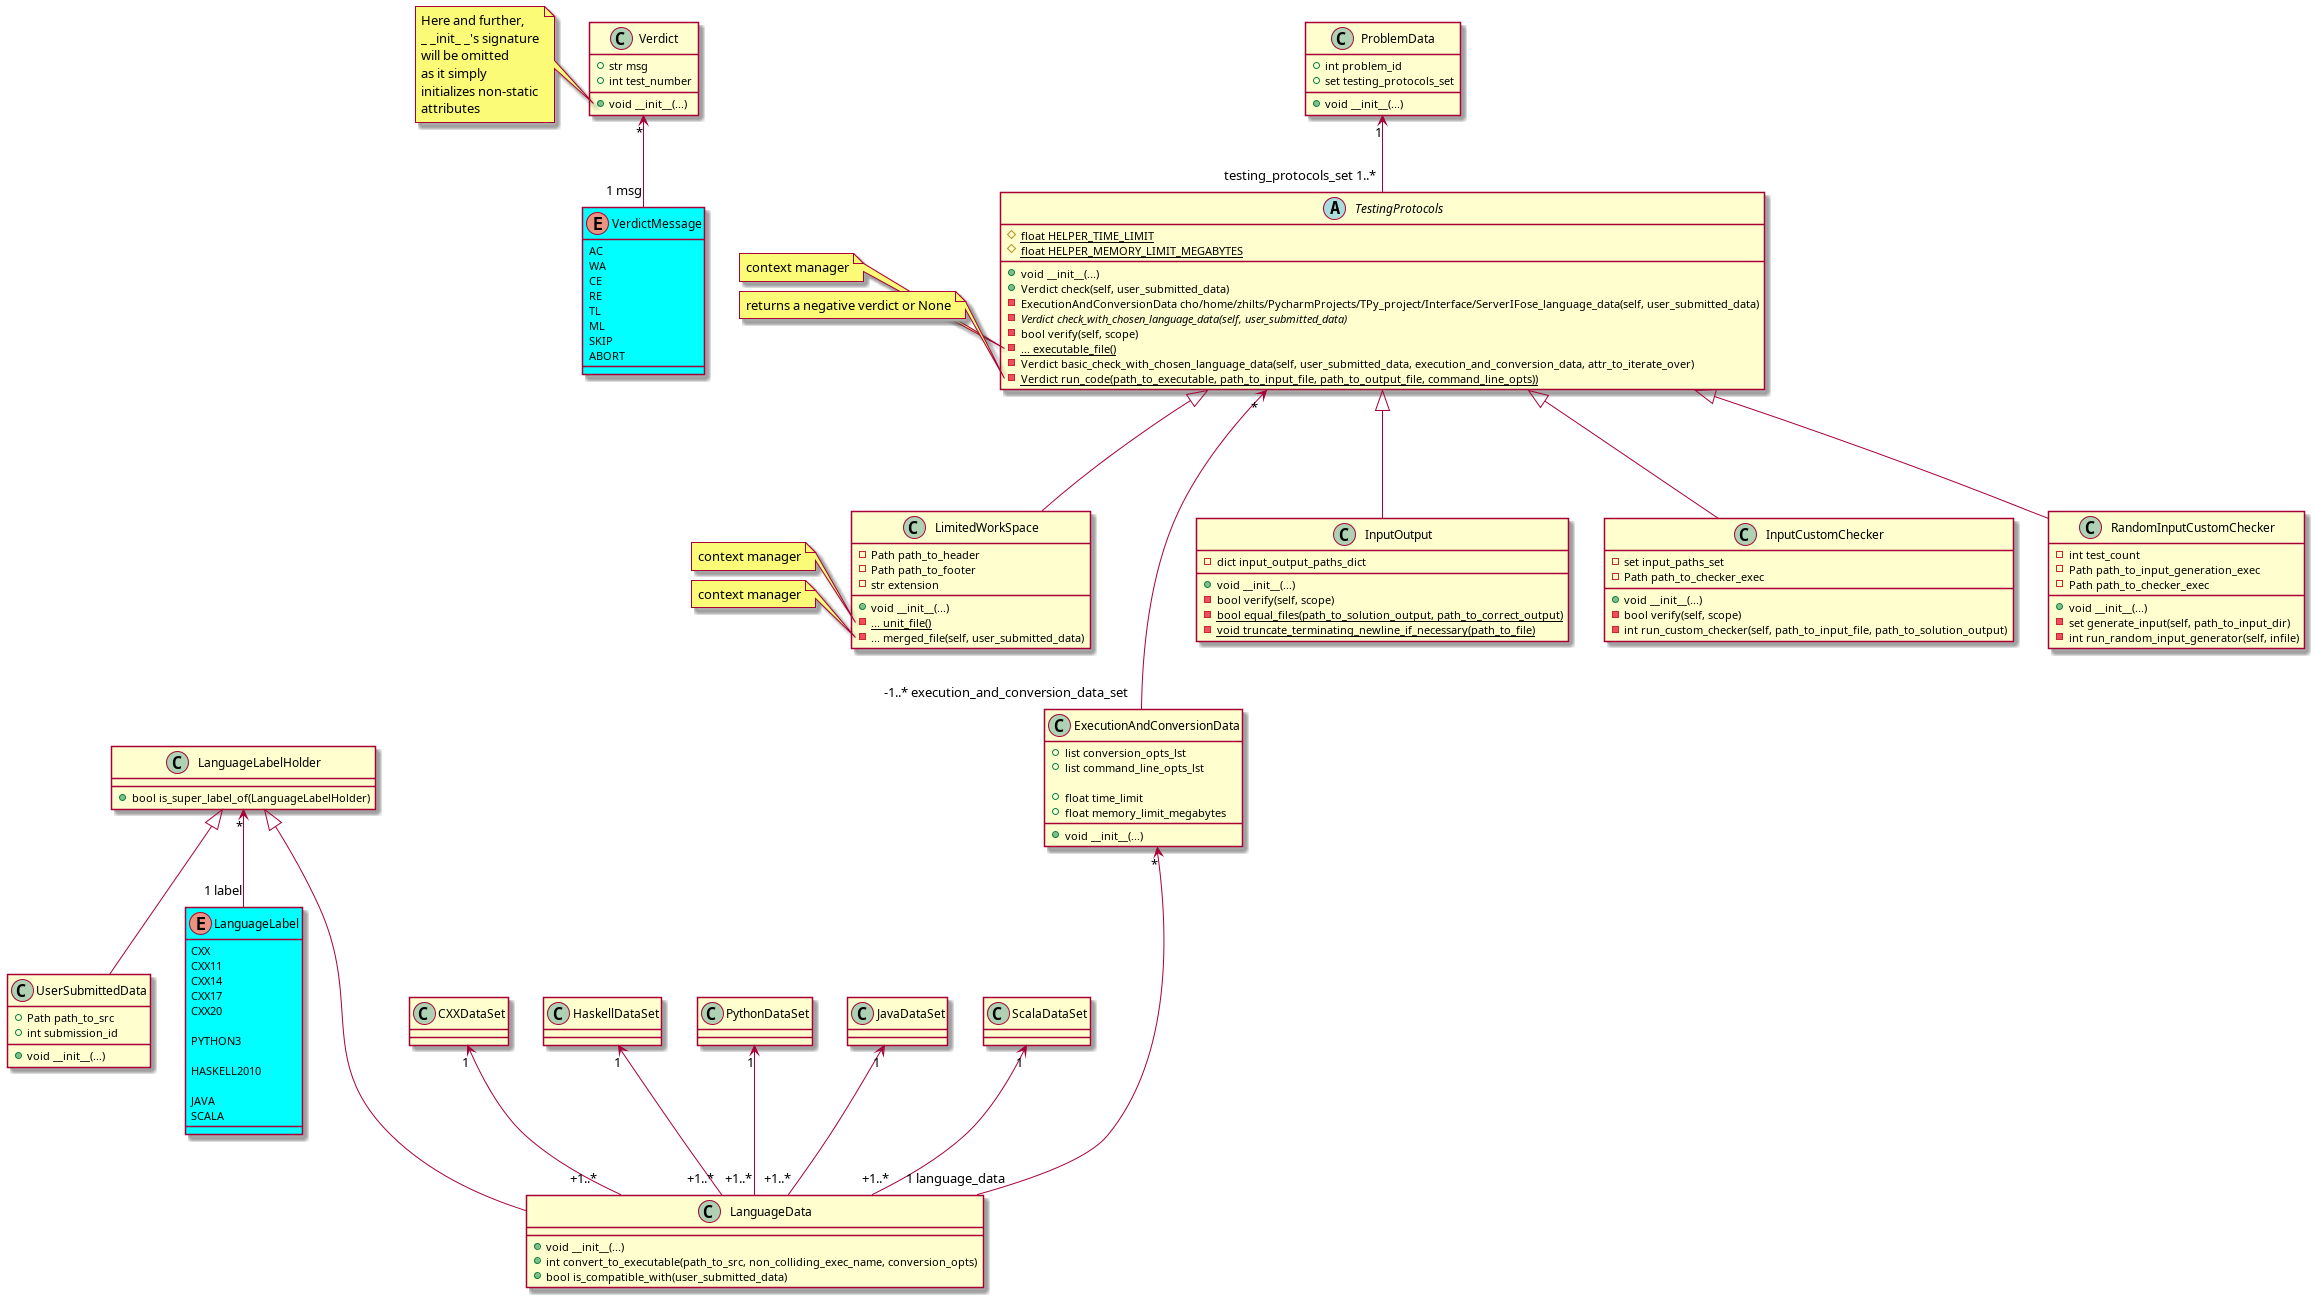

The diagram above was rendered by PlantUML. Its source (embedded in the PNG):
@startuml
'https://plantuml.com/class-diagram

skinparam enum {
    BackGroundColor Aqua
}

' ============================ AUX ============================

enum VerdictMessage {
    AC
    WA
    CE
    RE
    TL
    ML
    SKIP
    ABORT
}

class Verdict {
    +str msg
    +int test_number

    +void __init__(...)
}
note left of Verdict::__init__
Here and further,
_ _init_ _'s signature
will be omitted
as it simply
initializes non-static
attributes
end note

Verdict "*" <-- "1 msg" VerdictMessage

class UserSubmittedData {
    +Path path_to_src
    +int submission_id

    +void __init__(...)
}


enum LanguageLabel {
    CXX
    CXX11
    CXX14
    CXX17
    CXX20

    PYTHON3

    HASKELL2010

    JAVA
    SCALA
}

class LanguageLabelHolder {
    +bool is_super_label_of(LanguageLabelHolder)
}

LanguageLabelHolder "*" <-- "1 label" LanguageLabel
LanguageLabelHolder <|-- UserSubmittedData



class LanguageData {
    +void __init__(...)
    +int convert_to_executable(path_to_src, non_colliding_exec_name, conversion_opts)
    +bool is_compatible_with(user_submitted_data)
}
LanguageLabelHolder <|--- LanguageData

class CXXDataSet

CXXDataSet "1" <-- "+1..*" LanguageData

class HaskellDataSet

HaskellDataSet "1" <-- "+1..*" LanguageData

class PythonDataSet

PythonDataSet "1" <-- "+1..*" LanguageData

class JavaDataSet

JavaDataSet "1" <-- "+1..*" LanguageData

class ScalaDataSet

ScalaDataSet "1" <-- "+1..*" LanguageData


class ExecutionAndConversionData {
    +list conversion_opts_lst
    +list command_line_opts_lst

    +float time_limit
    +float memory_limit_megabytes

    +void __init__(...)
}

ExecutionAndConversionData "*" <--- "1 language_data" LanguageData
TestingProtocols "*" <---- "-1..* execution_and_conversion_data_set" ExecutionAndConversionData

' ========================== PROTOCOLS =========================

abstract class TestingProtocols {
    #{static} float HELPER_TIME_LIMIT
    #{static} float HELPER_MEMORY_LIMIT_MEGABYTES

    +void __init__(...)
    +Verdict check(self, user_submitted_data)
    -ExecutionAndConversionData cho/home/zhilts/PycharmProjects/TPy_project/Interface/ServerIFose_language_data(self, user_submitted_data)
    -{abstract} Verdict check_with_chosen_language_data(self, user_submitted_data)
    -bool verify(self, scope)
    -{static} ... executable_file()
    -Verdict basic_check_with_chosen_language_data(self, user_submitted_data, execution_and_conversion_data, attr_to_iterate_over)
    -{static} Verdict run_code(path_to_executable, path_to_input_file, path_to_output_file, command_line_opts))
}
note left of TestingProtocols::executable_file
context manager
end note
note left of TestingProtocols::run_code
returns a negative verdict or None
end note

class InputOutput {
    -dict input_output_paths_dict

    +void __init__(...)
    -bool verify(self, scope)
    -{static} bool equal_files(path_to_solution_output, path_to_correct_output)
    -{static} void truncate_terminating_newline_if_necessary(path_to_file)
}

class InputCustomChecker {
    -set input_paths_set
    -Path path_to_checker_exec

    +void __init__(...)
    -bool verify(self, scope)
    -int run_custom_checker(self, path_to_input_file, path_to_solution_output)
}

class RandomInputCustomChecker {
    -int test_count
    -Path path_to_input_generation_exec
    -Path path_to_checker_exec


    +void __init__(...)
    -set generate_input(self, path_to_input_dir)
    -int run_random_input_generator(self, infile)
}

class LimitedWorkSpace {
    -Path path_to_header
    -Path path_to_footer
    -str extension

    +void __init__(...)
    -{static} ... unit_file()
    -... merged_file(self, user_submitted_data)
}
note left of LimitedWorkSpace::unit_file
context manager
end note
note left of LimitedWorkSpace::merged_file
context manager
end note

TestingProtocols <|--- InputCustomChecker
TestingProtocols <|--- RandomInputCustomChecker
TestingProtocols <|--- LimitedWorkSpace
TestingProtocols <|--- InputOutput


' ============================ HELPER ============================

class ProblemData {
    +int problem_id
    +set testing_protocols_set

    +void __init__(...)
}

ProblemData "1" <-- "testing_protocols_set 1..*" TestingProtocols

@enduml